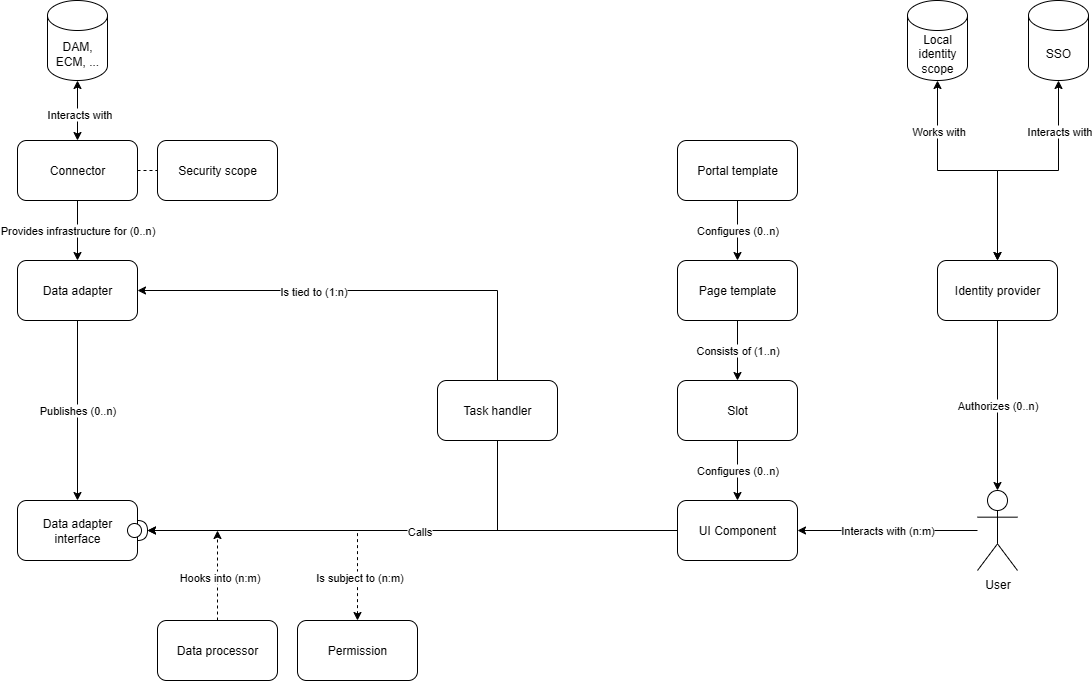

The diagram above was exported from draw.io. Its source (the exported page's mxGraphModel, read from the mxfile embedded in the PNG):
<mxGraphModel dx="1554" dy="2019" grid="1" gridSize="10" guides="1" tooltips="1" connect="1" arrows="1" fold="1" page="1" pageScale="1" pageWidth="827" pageHeight="1169" math="0" shadow="0">
  <root>
    <mxCell id="0" />
    <mxCell id="1" parent="0" />
    <mxCell id="XhZEHELIOoUfo5KCyoJh-1" value="Portal template" style="rounded=1;whiteSpace=wrap;html=1;" vertex="1" parent="1">
      <mxGeometry x="860" y="120" width="120" height="60" as="geometry" />
    </mxCell>
    <mxCell id="XhZEHELIOoUfo5KCyoJh-2" value="Page template" style="rounded=1;whiteSpace=wrap;html=1;" vertex="1" parent="1">
      <mxGeometry x="860" y="240" width="120" height="60" as="geometry" />
    </mxCell>
    <mxCell id="XhZEHELIOoUfo5KCyoJh-3" value="Slot" style="rounded=1;whiteSpace=wrap;html=1;" vertex="1" parent="1">
      <mxGeometry x="860" y="360" width="120" height="60" as="geometry" />
    </mxCell>
    <mxCell id="XhZEHELIOoUfo5KCyoJh-4" value="UI Component" style="rounded=1;whiteSpace=wrap;html=1;" vertex="1" parent="1">
      <mxGeometry x="860" y="480" width="120" height="60" as="geometry" />
    </mxCell>
    <mxCell id="XhZEHELIOoUfo5KCyoJh-5" value="Data adapter" style="rounded=1;whiteSpace=wrap;html=1;" vertex="1" parent="1">
      <mxGeometry x="200" y="240" width="120" height="60" as="geometry" />
    </mxCell>
    <mxCell id="XhZEHELIOoUfo5KCyoJh-6" value="Connector" style="rounded=1;whiteSpace=wrap;html=1;" vertex="1" parent="1">
      <mxGeometry x="200" y="120" width="120" height="60" as="geometry" />
    </mxCell>
    <mxCell id="XhZEHELIOoUfo5KCyoJh-7" value="Data adapter&lt;br&gt;interface" style="rounded=1;whiteSpace=wrap;html=1;" vertex="1" parent="1">
      <mxGeometry x="200" y="480" width="120" height="60" as="geometry" />
    </mxCell>
    <mxCell id="XhZEHELIOoUfo5KCyoJh-8" value="Permission" style="rounded=1;whiteSpace=wrap;html=1;" vertex="1" parent="1">
      <mxGeometry x="480" y="600" width="120" height="60" as="geometry" />
    </mxCell>
    <mxCell id="XhZEHELIOoUfo5KCyoJh-9" value="Identity provider" style="rounded=1;whiteSpace=wrap;html=1;" vertex="1" parent="1">
      <mxGeometry x="1120" y="240" width="120" height="60" as="geometry" />
    </mxCell>
    <mxCell id="XhZEHELIOoUfo5KCyoJh-10" value="Task handler" style="rounded=1;whiteSpace=wrap;html=1;" vertex="1" parent="1">
      <mxGeometry x="620" y="360" width="120" height="60" as="geometry" />
    </mxCell>
    <mxCell id="XhZEHELIOoUfo5KCyoJh-11" value="Data processor" style="rounded=1;whiteSpace=wrap;html=1;" vertex="1" parent="1">
      <mxGeometry x="340" y="600" width="120" height="60" as="geometry" />
    </mxCell>
    <mxCell id="XhZEHELIOoUfo5KCyoJh-21" value="Configures (0..n)" style="endArrow=classic;html=1;rounded=0;exitX=0.5;exitY=1;exitDx=0;exitDy=0;entryX=0.5;entryY=0;entryDx=0;entryDy=0;" edge="1" parent="1" source="XhZEHELIOoUfo5KCyoJh-1" target="XhZEHELIOoUfo5KCyoJh-2">
      <mxGeometry width="50" height="50" relative="1" as="geometry">
        <mxPoint x="390" y="460" as="sourcePoint" />
        <mxPoint x="440" y="410" as="targetPoint" />
      </mxGeometry>
    </mxCell>
    <mxCell id="XhZEHELIOoUfo5KCyoJh-22" value="Consists of (1..n)" style="endArrow=classic;html=1;rounded=0;exitX=0.5;exitY=1;exitDx=0;exitDy=0;entryX=0.5;entryY=0;entryDx=0;entryDy=0;" edge="1" parent="1" source="XhZEHELIOoUfo5KCyoJh-2" target="XhZEHELIOoUfo5KCyoJh-3">
      <mxGeometry width="50" height="50" relative="1" as="geometry">
        <mxPoint x="350" y="580" as="sourcePoint" />
        <mxPoint x="400" y="530" as="targetPoint" />
      </mxGeometry>
    </mxCell>
    <mxCell id="XhZEHELIOoUfo5KCyoJh-23" value="Configures (0..n)" style="endArrow=classic;html=1;rounded=0;exitX=0.5;exitY=1;exitDx=0;exitDy=0;entryX=0.5;entryY=0;entryDx=0;entryDy=0;" edge="1" parent="1" source="XhZEHELIOoUfo5KCyoJh-3" target="XhZEHELIOoUfo5KCyoJh-4">
      <mxGeometry width="50" height="50" relative="1" as="geometry">
        <mxPoint x="480" y="660" as="sourcePoint" />
        <mxPoint x="530" y="610" as="targetPoint" />
      </mxGeometry>
    </mxCell>
    <mxCell id="XhZEHELIOoUfo5KCyoJh-24" value="DAM, ECM, ..." style="shape=cylinder3;whiteSpace=wrap;html=1;boundedLbl=1;backgroundOutline=1;size=15;" vertex="1" parent="1">
      <mxGeometry x="230" y="-20" width="60" height="80" as="geometry" />
    </mxCell>
    <mxCell id="XhZEHELIOoUfo5KCyoJh-26" value="" style="endArrow=classic;startArrow=classic;html=1;rounded=0;entryX=0.5;entryY=1;entryDx=0;entryDy=0;entryPerimeter=0;" edge="1" parent="1" source="XhZEHELIOoUfo5KCyoJh-6" target="XhZEHELIOoUfo5KCyoJh-24">
      <mxGeometry width="50" height="50" relative="1" as="geometry">
        <mxPoint x="310" y="460" as="sourcePoint" />
        <mxPoint x="360" y="410" as="targetPoint" />
      </mxGeometry>
    </mxCell>
    <mxCell id="XhZEHELIOoUfo5KCyoJh-41" value="Interacts with" style="edgeLabel;html=1;align=center;verticalAlign=middle;resizable=0;points=[];" vertex="1" connectable="0" parent="XhZEHELIOoUfo5KCyoJh-26">
      <mxGeometry x="-0.096" y="-1" relative="1" as="geometry">
        <mxPoint as="offset" />
      </mxGeometry>
    </mxCell>
    <mxCell id="XhZEHELIOoUfo5KCyoJh-30" value="Provides infrastructure for (0..n)" style="endArrow=classic;html=1;rounded=0;exitX=0.5;exitY=1;exitDx=0;exitDy=0;entryX=0.5;entryY=0;entryDx=0;entryDy=0;" edge="1" parent="1" source="XhZEHELIOoUfo5KCyoJh-6" target="XhZEHELIOoUfo5KCyoJh-5">
      <mxGeometry width="50" height="50" relative="1" as="geometry">
        <mxPoint x="410" y="370" as="sourcePoint" />
        <mxPoint x="460" y="320" as="targetPoint" />
      </mxGeometry>
    </mxCell>
    <mxCell id="XhZEHELIOoUfo5KCyoJh-31" value="Publishes (0..n)" style="endArrow=classic;html=1;rounded=0;exitX=0.5;exitY=1;exitDx=0;exitDy=0;entryX=0.5;entryY=0;entryDx=0;entryDy=0;" edge="1" parent="1" source="XhZEHELIOoUfo5KCyoJh-5" target="XhZEHELIOoUfo5KCyoJh-7">
      <mxGeometry width="50" height="50" relative="1" as="geometry">
        <mxPoint x="140" y="670" as="sourcePoint" />
        <mxPoint x="190" y="620" as="targetPoint" />
      </mxGeometry>
    </mxCell>
    <mxCell id="XhZEHELIOoUfo5KCyoJh-36" value="" style="endArrow=none;dashed=1;html=1;rounded=0;exitX=0.5;exitY=0;exitDx=0;exitDy=0;startArrow=classic;startFill=1;" edge="1" parent="1" source="XhZEHELIOoUfo5KCyoJh-8">
      <mxGeometry width="50" height="50" relative="1" as="geometry">
        <mxPoint x="530" y="700" as="sourcePoint" />
        <mxPoint x="540" y="510" as="targetPoint" />
      </mxGeometry>
    </mxCell>
    <mxCell id="XhZEHELIOoUfo5KCyoJh-55" value="Is subject to (n:m)" style="edgeLabel;html=1;align=center;verticalAlign=middle;resizable=0;points=[];" vertex="1" connectable="0" parent="XhZEHELIOoUfo5KCyoJh-36">
      <mxGeometry x="-0.0222" y="-1" relative="1" as="geometry">
        <mxPoint as="offset" />
      </mxGeometry>
    </mxCell>
    <mxCell id="XhZEHELIOoUfo5KCyoJh-42" value="User" style="shape=umlActor;verticalLabelPosition=bottom;verticalAlign=top;html=1;" vertex="1" parent="1">
      <mxGeometry x="1160" y="470" width="40" height="80" as="geometry" />
    </mxCell>
    <mxCell id="XhZEHELIOoUfo5KCyoJh-44" value="Authorizes (0..n)" style="edgeStyle=orthogonalEdgeStyle;rounded=0;orthogonalLoop=1;jettySize=auto;html=1;exitX=0.5;exitY=1;exitDx=0;exitDy=0;entryX=0.5;entryY=0;entryDx=0;entryDy=0;entryPerimeter=0;" edge="1" parent="1" source="XhZEHELIOoUfo5KCyoJh-9" target="XhZEHELIOoUfo5KCyoJh-42">
      <mxGeometry relative="1" as="geometry" />
    </mxCell>
    <mxCell id="XhZEHELIOoUfo5KCyoJh-52" value="" style="endArrow=classic;html=1;rounded=0;exitX=0.5;exitY=0;exitDx=0;exitDy=0;entryX=1;entryY=0.5;entryDx=0;entryDy=0;edgeStyle=orthogonalEdgeStyle;" edge="1" parent="1" source="XhZEHELIOoUfo5KCyoJh-10" target="XhZEHELIOoUfo5KCyoJh-5">
      <mxGeometry width="50" height="50" relative="1" as="geometry">
        <mxPoint x="520" y="430" as="sourcePoint" />
        <mxPoint x="570" y="380" as="targetPoint" />
      </mxGeometry>
    </mxCell>
    <mxCell id="XhZEHELIOoUfo5KCyoJh-68" value="Is tied to (1:n)" style="edgeLabel;html=1;align=center;verticalAlign=middle;resizable=0;points=[];" vertex="1" connectable="0" parent="XhZEHELIOoUfo5KCyoJh-52">
      <mxGeometry x="0.2215" relative="1" as="geometry">
        <mxPoint as="offset" />
      </mxGeometry>
    </mxCell>
    <mxCell id="XhZEHELIOoUfo5KCyoJh-56" value="" style="endArrow=classic;dashed=1;html=1;rounded=0;exitX=0.5;exitY=0;exitDx=0;exitDy=0;endFill=1;" edge="1" parent="1" source="XhZEHELIOoUfo5KCyoJh-11">
      <mxGeometry width="50" height="50" relative="1" as="geometry">
        <mxPoint x="550" y="680" as="sourcePoint" />
        <mxPoint x="400" y="510" as="targetPoint" />
      </mxGeometry>
    </mxCell>
    <mxCell id="XhZEHELIOoUfo5KCyoJh-57" value="Hooks into (n:m)" style="edgeLabel;html=1;align=center;verticalAlign=middle;resizable=0;points=[];" vertex="1" connectable="0" parent="XhZEHELIOoUfo5KCyoJh-56">
      <mxGeometry x="-0.0222" y="-1" relative="1" as="geometry">
        <mxPoint as="offset" />
      </mxGeometry>
    </mxCell>
    <mxCell id="XhZEHELIOoUfo5KCyoJh-60" value="Interacts with (n:m)" style="endArrow=classic;html=1;rounded=0;entryX=1;entryY=0.5;entryDx=0;entryDy=0;" edge="1" parent="1" source="XhZEHELIOoUfo5KCyoJh-42" target="XhZEHELIOoUfo5KCyoJh-4">
      <mxGeometry width="50" height="50" relative="1" as="geometry">
        <mxPoint x="520" y="430" as="sourcePoint" />
        <mxPoint x="570" y="380" as="targetPoint" />
      </mxGeometry>
    </mxCell>
    <mxCell id="XhZEHELIOoUfo5KCyoJh-62" value="SSO" style="shape=cylinder3;whiteSpace=wrap;html=1;boundedLbl=1;backgroundOutline=1;size=15;" vertex="1" parent="1">
      <mxGeometry x="1211" y="-20" width="60" height="80" as="geometry" />
    </mxCell>
    <mxCell id="XhZEHELIOoUfo5KCyoJh-63" value="Local&lt;br&gt;identity&lt;div&gt;scope&lt;/div&gt;" style="shape=cylinder3;whiteSpace=wrap;html=1;boundedLbl=1;backgroundOutline=1;size=15;" vertex="1" parent="1">
      <mxGeometry x="1090" y="-20" width="60" height="80" as="geometry" />
    </mxCell>
    <mxCell id="XhZEHELIOoUfo5KCyoJh-64" value="" style="endArrow=classic;startArrow=classic;html=1;rounded=0;entryX=0.5;entryY=1;entryDx=0;entryDy=0;entryPerimeter=0;exitX=0.5;exitY=0;exitDx=0;exitDy=0;edgeStyle=orthogonalEdgeStyle;" edge="1" parent="1" source="XhZEHELIOoUfo5KCyoJh-9" target="XhZEHELIOoUfo5KCyoJh-63">
      <mxGeometry width="50" height="50" relative="1" as="geometry">
        <mxPoint x="520" y="430" as="sourcePoint" />
        <mxPoint x="570" y="380" as="targetPoint" />
        <Array as="points">
          <mxPoint x="1180" y="150" />
          <mxPoint x="1120" y="150" />
        </Array>
      </mxGeometry>
    </mxCell>
    <mxCell id="XhZEHELIOoUfo5KCyoJh-66" value="Works with" style="edgeLabel;html=1;align=center;verticalAlign=middle;resizable=0;points=[];" vertex="1" connectable="0" parent="XhZEHELIOoUfo5KCyoJh-64">
      <mxGeometry x="0.5767" relative="1" as="geometry">
        <mxPoint y="-1" as="offset" />
      </mxGeometry>
    </mxCell>
    <mxCell id="XhZEHELIOoUfo5KCyoJh-65" value="" style="endArrow=classic;startArrow=classic;html=1;rounded=0;entryX=0.5;entryY=1;entryDx=0;entryDy=0;entryPerimeter=0;exitX=0.5;exitY=0;exitDx=0;exitDy=0;edgeStyle=orthogonalEdgeStyle;" edge="1" parent="1" source="XhZEHELIOoUfo5KCyoJh-9" target="XhZEHELIOoUfo5KCyoJh-62">
      <mxGeometry width="50" height="50" relative="1" as="geometry">
        <mxPoint x="1230" y="160" as="sourcePoint" />
        <mxPoint x="1170" y="100" as="targetPoint" />
        <Array as="points">
          <mxPoint x="1180" y="150" />
          <mxPoint x="1241" y="150" />
        </Array>
      </mxGeometry>
    </mxCell>
    <mxCell id="XhZEHELIOoUfo5KCyoJh-67" value="Interacts with" style="edgeLabel;html=1;align=center;verticalAlign=middle;resizable=0;points=[];" vertex="1" connectable="0" parent="XhZEHELIOoUfo5KCyoJh-65">
      <mxGeometry x="0.56" y="-1" relative="1" as="geometry">
        <mxPoint x="-1" y="-3" as="offset" />
      </mxGeometry>
    </mxCell>
    <mxCell id="XhZEHELIOoUfo5KCyoJh-69" value="Security scope" style="rounded=1;whiteSpace=wrap;html=1;" vertex="1" parent="1">
      <mxGeometry x="340" y="120" width="120" height="60" as="geometry" />
    </mxCell>
    <mxCell id="XhZEHELIOoUfo5KCyoJh-70" value="" style="endArrow=none;dashed=1;html=1;rounded=0;exitX=1;exitY=0.5;exitDx=0;exitDy=0;entryX=0;entryY=0.5;entryDx=0;entryDy=0;" edge="1" parent="1" source="XhZEHELIOoUfo5KCyoJh-6" target="XhZEHELIOoUfo5KCyoJh-69">
      <mxGeometry width="50" height="50" relative="1" as="geometry">
        <mxPoint x="520" y="330" as="sourcePoint" />
        <mxPoint x="570" y="280" as="targetPoint" />
      </mxGeometry>
    </mxCell>
    <mxCell id="XhZEHELIOoUfo5KCyoJh-75" value="" style="shape=providedRequiredInterface;html=1;verticalLabelPosition=bottom;sketch=0;" vertex="1" parent="1">
      <mxGeometry x="310" y="500" width="20" height="20" as="geometry" />
    </mxCell>
    <mxCell id="XhZEHELIOoUfo5KCyoJh-82" style="edgeStyle=orthogonalEdgeStyle;rounded=0;orthogonalLoop=1;jettySize=auto;html=1;exitX=0;exitY=0.5;exitDx=0;exitDy=0;entryX=1;entryY=0.5;entryDx=0;entryDy=0;entryPerimeter=0;" edge="1" parent="1" source="XhZEHELIOoUfo5KCyoJh-4" target="XhZEHELIOoUfo5KCyoJh-75">
      <mxGeometry relative="1" as="geometry" />
    </mxCell>
    <mxCell id="XhZEHELIOoUfo5KCyoJh-83" value="" style="endArrow=classic;html=1;rounded=0;exitX=0.5;exitY=1;exitDx=0;exitDy=0;entryX=1;entryY=0.5;entryDx=0;entryDy=0;entryPerimeter=0;edgeStyle=orthogonalEdgeStyle;" edge="1" parent="1" source="XhZEHELIOoUfo5KCyoJh-10" target="XhZEHELIOoUfo5KCyoJh-75">
      <mxGeometry width="50" height="50" relative="1" as="geometry">
        <mxPoint x="520" y="330" as="sourcePoint" />
        <mxPoint x="570" y="280" as="targetPoint" />
      </mxGeometry>
    </mxCell>
    <mxCell id="XhZEHELIOoUfo5KCyoJh-84" value="Calls" style="edgeLabel;html=1;align=center;verticalAlign=middle;resizable=0;points=[];" vertex="1" connectable="0" parent="XhZEHELIOoUfo5KCyoJh-83">
      <mxGeometry x="-0.23" y="3" relative="1" as="geometry">
        <mxPoint y="-3" as="offset" />
      </mxGeometry>
    </mxCell>
  </root>
</mxGraphModel>